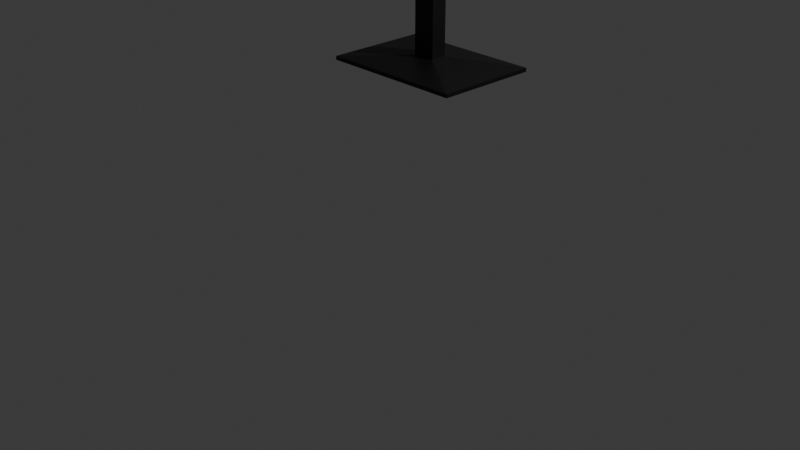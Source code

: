 # Source: MapHolderUnity_1_.blend  (saved by Blender 5.0.119; exported with 4.5.12 LTS)
import bpy
from mathutils import Matrix  # noqa: F401  (used for matrix-valued properties, if any)

bpy.ops.wm.read_factory_settings(use_empty=True)
scene = bpy.context.scene
scene.name = 'Scene'

# ---- collections
col_collection = bpy.data.collections.new('Collection'); scene.collection.children.link(col_collection)

# ---- materials (node trees are filled in below, after node groups)
mat_material_001 = bpy.data.materials.new('Material.001')

# ---- material node trees
mat_material_001.use_nodes = True; mat_material_001.node_tree.nodes.clear()
_N = mat_material_001.node_tree.nodes; _L = mat_material_001.node_tree.links
n0 = _N.new('ShaderNodeBsdfPrincipled'); n0.name = 'Principled BSDF'; n0.location = (-200, 100)
n0.inputs[0].default_value = (0.0, 0.0, 0.0, 1.0)
n1 = _N.new('ShaderNodeOutputMaterial'); n1.name = 'Material Output'; n1.location = (200, 100)
_L.new(n0.outputs[0], n1.inputs[0])
n1.is_active_output = True

# ---- world
world_world = bpy.data.worlds.new('World'); scene.world = world_world
world_world.use_nodes = True; world_world.node_tree.nodes.clear()
_N = world_world.node_tree.nodes; _L = world_world.node_tree.links
n0 = _N.new('ShaderNodeOutputWorld'); n0.name = 'World Output'; n0.location = (200, 100)
n1 = _N.new('ShaderNodeBackground'); n1.name = 'Background'; n1.location = (-200, 100)
n1.inputs[0].default_value = (0.05088, 0.05088, 0.05088, 1.0)
_L.new(n1.outputs[0], n0.inputs[0])
n0.is_active_output = True
world_world.color = (0.05088, 0.05088, 0.05088)
world_world.sun_shadow_jitter_overblur = 0.0

# ---- cameras
cam_camera = bpy.data.cameras.new('Camera')
cam_camera.clip_end = 100.0
cam_camera.ortho_scale = 7.314

# ---- lights
light_light = bpy.data.lights.new('Light', 'POINT')
light_light.energy = 1000.0
light_light.shadow_soft_size = 0.1

# ---- meshes
me_cube = bpy.data.meshes.new('Cube')
me_cube.from_pydata([(1.0, 1.0, 0.03151), (1.0, 1.0, -0.04158), (1.0, -1.0, 0.03151), (1.0, -1.0, -0.04158), (-1.0, 1.0, 0.03151), (-1.0, 1.0, -0.04158), (-1.0, -1.0, 0.03151), (-1.0, -1.0, -0.04158), (1.0, -1.0, 0.03151), (-1.0, -1.0, 0.03151), (1.0, 1.0, 0.03151), (-1.0, 1.0, 0.03151), (1.0, -1.0, 0.03151), (-1.0, -1.0, 0.03151), (1.0, 1.0, 0.03151), (-1.0, 1.0, 0.03151), (0.156, -0.156, 0.1532), (-0.156, -0.156, 0.1532), (0.156, 0.156, 0.1532), (-0.156, 0.156, 0.1532), (0.156, -0.156, 2.33), (-0.156, -0.156, 2.33), (0.156, 0.156, 2.33), (-0.156, 0.156, 2.33), (0.156, -0.156, 2.814), (-0.156, -0.156, 2.814), (0.156, 0.156, 2.814), (-0.156, 0.156, 2.814), (0.156, -0.156, 2.814), (-0.156, -0.156, 2.814), (0.156, 0.156, 2.814), (-0.156, 0.156, 2.814), (0.7485, -0.7485, 2.964), (-0.7485, -0.7485, 2.964), (0.7485, 0.7485, 2.964), (-0.7485, 0.7485, 2.964), (0.7485, -0.7485, 3.199), (-0.7485, -0.7485, 3.199), (0.7485, 0.7485, 3.199), (-0.7485, 0.7485, 3.199), (0.7485, -0.7485, 3.199), (-0.7485, -0.7485, 3.199), (0.7485, 0.7485, 3.199), (-0.7485, 0.7485, 3.199), (0.6369, -0.6369, 3.199), (-0.6369, -0.6369, 3.199), (0.6369, 0.6369, 3.199), (-0.6369, 0.6369, 3.199), (-0.7485, 0.7485, 3.199), (0.7485, 0.7485, 3.199), (-0.6369, 0.6369, 3.199), (0.6369, 0.6369, 3.199), (0.7485, -0.7485, 3.767), (-0.7485, -0.7485, 3.767), (0.6369, -0.6369, 3.767), (-0.6369, -0.6369, 3.767), (-0.7485, -0.7485, 3.199), (-0.7485, 0.7485, 3.199), (-0.6369, -0.6369, 3.199), (-0.6369, 0.6369, 3.199), (0.7485, 0.7485, 2.964), (0.7485, -0.7485, 2.964), (0.7485, 0.7485, 3.199), (0.7485, -0.7485, 3.199), (0.7485, 0.7485, 3.199), (0.7485, -0.7485, 3.199), (0.7485, 0.7485, 3.199), (0.7485, -0.7485, 3.767), (-0.7485, -0.7485, 2.964), (-0.7485, 0.7485, 2.964), (-0.7485, -0.7485, 3.199), (-0.7485, 0.7485, 3.199), (-0.7485, 0.7485, 3.199), (-0.7485, -0.7485, 3.199), (-0.7485, -0.7485, 3.767), (-0.7485, 0.7485, 3.199), (0.7485, 0.7485, 2.964), (0.7485, -0.7485, 2.964), (0.7485, 0.7485, 3.199), (0.7485, -0.7485, 3.199), (0.7485, 0.7485, 3.199), (0.7485, -0.7485, 3.199), (0.7485, 0.7485, 3.199), (0.7485, -0.7485, 3.767), (0.7485, 0.7485, 2.964), (0.7485, -0.7485, 2.964), (0.7485, 0.7485, 3.199), (0.7485, -0.7485, 3.199), (0.7485, 0.7485, 3.199), (0.7485, -0.7485, 3.199), (0.7485, 0.7485, 3.199), (0.7485, -0.7485, 3.767), (-0.8837, -0.7485, 2.964), (-0.8837, 0.7485, 2.964), (-0.8837, -0.7485, 3.199), (-0.8837, 0.7485, 3.199), (-0.8837, 0.7485, 3.199), (-0.8837, -0.7485, 3.199), (-0.8837, -0.7485, 3.767), (-0.8837, 0.7485, 3.199), (0.7485, 0.7485, 2.964), (0.7485, -0.7485, 2.964), (0.7485, 0.7485, 3.199), (0.7485, -0.7485, 3.199), (0.7485, 0.7485, 3.199), (0.7485, -0.7485, 3.199), (0.7485, 0.7485, 3.199), (0.7485, -0.7485, 3.767), (0.7485, 0.7485, 2.964), (0.7485, -0.7485, 2.964), (0.7485, 0.7485, 3.199), (0.7485, -0.7485, 3.199), (0.7485, 0.7485, 3.199), (0.7485, -0.7485, 3.199), (0.7485, 0.7485, 3.199), (0.7485, -0.7485, 3.767), (0.8805, 0.7485, 2.964), (0.8805, -0.7485, 2.964), (0.8805, 0.7485, 3.199), (0.8805, -0.7485, 3.199), (0.8805, 0.7485, 3.199), (0.8805, -0.7485, 3.199), (0.8805, 0.7485, 3.199), (0.8805, -0.7485, 3.767), (-0.7485, 0.7485, 3.314), (0.7485, 0.7485, 3.314), (-0.6369, 0.6369, 3.314), (0.6369, 0.6369, 3.314), (0.7485, -0.7485, 3.882), (-0.7485, -0.7485, 3.882), (0.6369, -0.6369, 3.882), (-0.6369, -0.6369, 3.882), (-0.7485, -0.7485, 3.882), (-0.7485, 0.7485, 3.314), (-0.8837, -0.7485, 3.882), (-0.8837, 0.7485, 3.314), (0.7485, -0.7485, 3.882), (0.7485, 0.7485, 3.314), (0.8805, -0.7485, 3.882), (0.8805, 0.7485, 3.314), (-0.6369, 0.6369, 3.199), (0.6369, 0.6369, 3.199), (-0.7485, 0.7485, 3.199), (0.7485, 0.7485, 3.199), (0.6369, -0.6369, 3.767), (-0.6369, -0.6369, 3.767), (-0.7485, -0.7485, 3.767), (0.7485, -0.7485, 3.767), (-0.6369, 0.6369, 3.199), (0.6369, 0.6369, 3.199), (-0.7485, 0.7485, 3.199), (0.7485, 0.7485, 3.199), (0.6369, -0.6369, 3.767), (-0.6369, -0.6369, 3.767), (-0.7485, -0.7485, 3.767), (0.7485, -0.7485, 3.767), (-0.6369, 0.6369, 3.199), (0.6369, 0.6369, 3.199), (-0.7485, 0.7485, 3.199), (0.7485, 0.7485, 3.199), (0.6369, -0.6369, 3.767), (-0.6369, -0.6369, 3.767), (-0.7485, -0.7485, 3.767), (0.7485, -0.7485, 3.767), (-0.7175, -0.5408, 3.737), (0.7175, -0.5408, 3.737), (-0.7175, 0.5679, 3.324), (0.7175, 0.5679, 3.324)], [(42, 52), (40, 49)], [(0, 4, 11, 10), (3, 2, 6, 7), (7, 6, 4, 5), (5, 1, 3, 7), (1, 0, 2, 3), (5, 4, 0, 1), (11, 9, 13, 15), (6, 2, 8, 9), (4, 6, 9, 11), (2, 0, 10, 8), (15, 13, 17, 19), (9, 8, 12, 13), (10, 11, 15, 14), (8, 10, 14, 12), (18, 19, 23, 22), (13, 12, 16, 17), (14, 15, 19, 18), (12, 14, 18, 16), (23, 21, 25, 27), (16, 18, 22, 20), (19, 17, 21, 23), (17, 16, 20, 21), (27, 25, 29, 31), (21, 20, 24, 25), (22, 23, 27, 26), (20, 22, 26, 24), (30, 31, 35, 34), (25, 24, 28, 29), (26, 27, 31, 30), (24, 26, 30, 28), (39, 35, 69, 71), (28, 30, 34, 32), (31, 29, 33, 35), (29, 28, 32, 33), (37, 36, 40, 41), (33, 32, 36, 37), (34, 35, 39, 38), (52, 49, 66, 67), (43, 41, 56, 57), (38, 39, 43, 42), (36, 38, 42, 40), (39, 37, 41, 43), (46, 47, 45, 44), (44, 45, 55, 54), (46, 42, 49, 51), (40, 42, 46, 44), (98, 74, 132, 134), (43, 47, 50, 48), (47, 46, 51, 50), (42, 43, 48, 49), (99, 98, 134, 135), (41, 40, 52, 53), (40, 44, 54, 52), (45, 41, 53, 55), (50, 51, 141, 140), (57, 56, 58, 59), (47, 43, 57, 59), (41, 45, 58, 56), (45, 47, 59, 58), (61, 60, 76, 77), (42, 40, 65, 64), (33, 37, 70, 68), (67, 66, 82, 83), (34, 38, 62, 60), (40, 52, 67, 65), (38, 36, 63, 62), (49, 42, 64, 66), (36, 32, 61, 63), (32, 34, 60, 61), (69, 68, 92, 93), (68, 70, 94, 92), (83, 82, 90, 91), (77, 76, 84, 85), (62, 63, 79, 78), (48, 56, 73, 72), (63, 61, 77, 79), (53, 57, 75, 74), (60, 62, 78, 76), (56, 53, 74, 73), (64, 65, 81, 80), (57, 48, 72, 75), (35, 33, 68, 69), (66, 64, 80, 82), (37, 39, 71, 70), (65, 67, 83, 81), (86, 87, 103, 102), (84, 86, 102, 100), (82, 80, 88, 90), (76, 78, 86, 84), (78, 79, 87, 86), (81, 83, 91, 89), (80, 81, 89, 88), (79, 77, 85, 87), (93, 92, 94, 95), (97, 98, 99, 96), (75, 72, 96, 99), (75, 99, 135, 133), (71, 69, 93, 95), (70, 71, 95, 94), (73, 74, 98, 97), (72, 73, 97, 96), (103, 101, 109, 111), (104, 105, 113, 112), (89, 91, 107, 105), (88, 89, 105, 104), (87, 85, 101, 103), (85, 84, 100, 101), (91, 90, 106, 107), (90, 88, 104, 106), (112, 113, 121, 120), (113, 115, 123, 121), (101, 100, 108, 109), (107, 106, 114, 115), (106, 104, 112, 114), (100, 102, 110, 108), (102, 103, 111, 110), (105, 107, 115, 113), (117, 116, 118, 119), (121, 123, 122, 120), (111, 109, 117, 119), (109, 108, 116, 117), (123, 115, 136, 138), (114, 112, 120, 122), (108, 110, 118, 116), (110, 111, 119, 118), (125, 124, 126, 127), (129, 128, 130, 131), (132, 133, 135, 134), (136, 137, 139, 138), (49, 48, 124, 125), (53, 52, 128, 129), (50, 51, 127, 126), (74, 75, 133, 132), (54, 55, 131, 130), (115, 114, 137, 136), (48, 50, 126, 124), (114, 122, 139, 137), (55, 53, 129, 131), (122, 123, 138, 139), (51, 49, 125, 127), (52, 54, 130, 128), (146, 142, 150, 154), (55, 53, 146, 145), (53, 48, 142, 146), (48, 50, 140, 142), (52, 54, 144, 147), (54, 55, 145, 144), (49, 52, 147, 143), (51, 49, 143, 141), (149, 151, 159, 157), (147, 144, 152, 155), (144, 145, 153, 152), (142, 140, 148, 150), (143, 147, 155, 151), (145, 146, 154, 153), (141, 143, 151, 149), (140, 141, 149, 148), (163, 160, 161, 162, 158, 156, 157, 159), (148, 149, 157, 156), (154, 150, 158, 162), (155, 152, 160, 163), (152, 153, 161, 160), (150, 148, 156, 158), (151, 155, 163, 159), (153, 154, 162, 161), (164, 165, 167, 166)])
_uv = me_cube.uv_layers.new(name='UVMap')
_uv.uv.foreach_set('vector', [0.625, 0.5, 0.625, 0.25, 0.625, 0.25, 0.625, 0.5, 0.375, 0.75, 0.625, 0.75, 0.625, 1.0, 0.375, 1.0, 0.375, 0.0, 0.625, 0.0, 0.625, 0.25, 0.375, 0.25, 0.125, 0.5, 0.375, 0.5, 0.375, 0.75, 0.125, 0.75, 0.375, 0.5, 0.625, 0.5, 0.625, 0.75, 0.375, 0.75, 0.375, 0.25, 0.625, 0.25, 0.625, 0.5, 0.375, 0.5, 0.625, 0.25, 0.625, 0.0, 0.625, 0.0, 0.625, 0.25, 0.625, 1.0, 0.625, 0.75, 0.625, 0.75, 0.625, 1.0, 0.625, 0.25, 0.625, 0.0, 0.625, 0.0, 0.625, 0.25, 0.625, 0.75, 0.625, 0.5, 0.625, 0.5, 0.625, 0.75, 0.625, 0.25, 0.625, 0.0, 0.625, 0.0, 0.625, 0.25, 0.625, 1.0, 0.625, 0.75, 0.625, 0.75, 0.625, 1.0, 0.625, 0.5, 0.625, 0.25, 0.625, 0.25, 0.625, 0.5, 0.625, 0.75, 0.625, 0.5, 0.625, 0.5, 0.625, 0.75, 0.625, 0.5, 0.625, 0.25, 0.625, 0.25, 0.625, 0.5, 0.625, 1.0, 0.625, 0.75, 0.625, 0.75, 0.625, 1.0, 0.625, 0.5, 0.625, 0.25, 0.625, 0.25, 0.625, 0.5, 0.625, 0.75, 0.625, 0.5, 0.625, 0.5, 0.625, 0.75, 0.625, 0.25, 0.625, 0.0, 0.625, 0.0, 0.625, 0.25, 0.625, 0.75, 0.625, 0.5, 0.625, 0.5, 0.625, 0.75, 0.625, 0.25, 0.625, 0.0, 0.625, 0.0, 0.625, 0.25, 0.625, 1.0, 0.625, 0.75, 0.625, 0.75, 0.625, 1.0, 0.625, 0.25, 0.625, 0.0, 0.625, 0.0, 0.625, 0.25, 0.625, 1.0, 0.625, 0.75, 0.625, 0.75, 0.625, 1.0, 0.625, 0.5, 0.625, 0.25, 0.625, 0.25, 0.625, 0.5, 0.625, 0.75, 0.625, 0.5, 0.625, 0.5, 0.625, 0.75, 0.625, 0.5, 0.625, 0.25, 0.625, 0.25, 0.625, 0.5, 0.625, 1.0, 0.625, 0.75, 0.625, 0.75, 0.625, 1.0, 0.625, 0.5, 0.625, 0.25, 0.625, 0.25, 0.625, 0.5, 0.625, 0.75, 0.625, 0.5, 0.625, 0.5, 0.625, 0.75, 0.625, 0.25, 0.625, 0.25, 0.625, 0.25, 0.625, 0.25, 0.625, 0.75, 0.625, 0.5, 0.625, 0.5, 0.625, 0.75, 0.625, 0.25, 0.625, 0.0, 0.625, 0.0, 0.625, 0.25, 0.625, 1.0, 0.625, 0.75, 0.625, 0.75, 0.625, 1.0, 0.625, 1.0, 0.625, 0.75, 0.625, 0.75, 0.625, 1.0, 0.625, 1.0, 0.625, 0.75, 0.625, 0.75, 0.625, 1.0, 0.625, 0.5, 0.625, 0.25, 0.625, 0.25, 0.625, 0.5, 0.625, 0.75, 0.625, 0.5, 0.625, 0.5, 0.625, 0.75, 0.625, 0.25, 0.625, 0.0, 0.625, 0.0, 0.625, 0.25, 0.625, 0.5, 0.625, 0.25, 0.625, 0.25, 0.625, 0.5, 0.625, 0.75, 0.625, 0.5, 0.625, 0.5, 0.625, 0.75, 0.625, 0.25, 0.625, 0.0, 0.625, 0.0, 0.625, 0.25, 0.625, 0.5, 0.875, 0.5, 0.875, 0.75, 0.625, 0.75, 0.625, 0.75, 0.875, 0.75, 0.875, 0.75, 0.625, 0.75, 0.625, 0.5, 0.625, 0.5, 0.625, 0.5, 0.625, 0.5, 0.625, 0.75, 0.625, 0.5, 0.625, 0.5, 0.625, 0.75, 0.0, 0.0, 0.0, 0.0, 0.0, 0.0, 0.0, 0.0, 0.625, 0.25, 0.625, 0.25, 0.625, 0.25, 0.625, 0.25, 0.875, 0.5, 0.625, 0.5, 0.625, 0.5, 0.875, 0.5, 0.625, 0.5, 0.625, 0.25, 0.625, 0.25, 0.625, 0.5, 0.0, 0.0, 0.0, 0.0, 0.0, 0.0, 0.0, 0.0, 0.625, 1.0, 0.625, 0.75, 0.625, 0.75, 0.625, 1.0, 0.625, 0.75, 0.625, 0.75, 0.625, 0.75, 0.625, 0.75, 0.625, 0.0, 0.625, 0.0, 0.625, 0.0, 0.625, 0.0, 0.875, 0.5, 0.625, 0.5, 0.625, 0.5, 0.875, 0.5, 0.625, 0.25, 0.625, 0.0, 0.625, 0.0, 0.625, 0.25, 0.625, 0.25, 0.625, 0.25, 0.625, 0.25, 0.625, 0.25, 0.625, 0.0, 0.625, 0.0, 0.625, 0.0, 0.625, 0.0, 0.875, 0.75, 0.875, 0.5, 0.875, 0.5, 0.875, 0.75, 0.625, 0.75, 0.625, 0.5, 0.625, 0.5, 0.625, 0.75, 0.625, 0.5, 0.625, 0.75, 0.625, 0.75, 0.625, 0.5, 0.625, 1.0, 0.625, 1.0, 0.625, 1.0, 0.625, 1.0, 0.625, 0.75, 0.625, 0.5, 0.625, 0.5, 0.625, 0.75, 0.625, 0.5, 0.625, 0.5, 0.625, 0.5, 0.625, 0.5, 0.625, 0.75, 0.625, 0.75, 0.625, 0.75, 0.625, 0.75, 0.625, 0.5, 0.625, 0.75, 0.625, 0.75, 0.625, 0.5, 0.625, 0.5, 0.625, 0.5, 0.625, 0.5, 0.625, 0.5, 0.625, 0.75, 0.625, 0.75, 0.625, 0.75, 0.625, 0.75, 0.625, 0.75, 0.625, 0.5, 0.625, 0.5, 0.625, 0.75, 0.625, 0.25, 0.625, 0.0, 0.625, 0.0, 0.625, 0.25, 0.625, 1.0, 0.625, 1.0, 0.625, 1.0, 0.625, 1.0, 0.625, 0.75, 0.625, 0.5, 0.625, 0.5, 0.625, 0.75, 0.625, 0.75, 0.625, 0.5, 0.625, 0.5, 0.625, 0.75, 0.625, 0.5, 0.625, 0.75, 0.625, 0.75, 0.625, 0.5, 0.0, 0.0, 0.0, 0.0, 0.0, 0.0, 0.0, 0.0, 0.625, 0.75, 0.625, 0.75, 0.625, 0.75, 0.625, 0.75, 0.0, 0.0, 0.0, 0.0, 0.0, 0.0, 0.0, 0.0, 0.625, 0.5, 0.625, 0.5, 0.625, 0.5, 0.625, 0.5, 0.0, 0.0, 0.0, 0.0, 0.0, 0.0, 0.0, 0.0, 0.625, 0.5, 0.625, 0.75, 0.625, 0.75, 0.625, 0.5, 0.0, 0.0, 0.0, 0.0, 0.0, 0.0, 0.0, 0.0, 0.625, 0.25, 0.625, 0.0, 0.625, 0.0, 0.625, 0.25, 0.625, 0.5, 0.625, 0.5, 0.625, 0.5, 0.625, 0.5, 0.625, 0.0, 0.625, 0.25, 0.625, 0.25, 0.625, 0.0, 0.625, 0.75, 0.625, 0.75, 0.625, 0.75, 0.625, 0.75, 0.625, 0.5, 0.625, 0.75, 0.625, 0.75, 0.625, 0.5, 0.625, 0.5, 0.625, 0.5, 0.625, 0.5, 0.625, 0.5, 0.625, 0.5, 0.625, 0.5, 0.625, 0.5, 0.625, 0.5, 0.625, 0.5, 0.625, 0.5, 0.625, 0.5, 0.625, 0.5, 0.625, 0.5, 0.625, 0.75, 0.625, 0.75, 0.625, 0.5, 0.625, 0.75, 0.625, 0.75, 0.625, 0.75, 0.625, 0.75, 0.625, 0.5, 0.625, 0.75, 0.625, 0.75, 0.625, 0.5, 0.625, 0.75, 0.625, 0.75, 0.625, 0.75, 0.625, 0.75, 0.625, 0.25, 0.625, 0.0, 0.625, 0.0, 0.625, 0.25, 0.0, 0.0, 0.0, 0.0, 0.0, 0.0, 0.0, 0.0, 0.0, 0.0, 0.0, 0.0, 0.0, 0.0, 0.0, 0.0, 0.0, 0.0, 0.0, 0.0, 0.0, 0.0, 0.0, 0.0, 0.625, 0.25, 0.625, 0.25, 0.625, 0.25, 0.625, 0.25, 0.625, 0.0, 0.625, 0.25, 0.625, 0.25, 0.625, 0.0, 0.0, 0.0, 0.0, 0.0, 0.0, 0.0, 0.0, 0.0, 0.0, 0.0, 0.0, 0.0, 0.0, 0.0, 0.0, 0.0, 0.625, 0.75, 0.625, 0.75, 0.625, 0.75, 0.625, 0.75, 0.625, 0.5, 0.625, 0.75, 0.625, 0.75, 0.625, 0.5, 0.625, 0.75, 0.625, 0.75, 0.625, 0.75, 0.625, 0.75, 0.625, 0.5, 0.625, 0.75, 0.625, 0.75, 0.625, 0.5, 0.625, 0.75, 0.625, 0.75, 0.625, 0.75, 0.625, 0.75, 0.625, 0.75, 0.625, 0.5, 0.625, 0.5, 0.625, 0.75, 0.625, 0.75, 0.625, 0.5, 0.625, 0.5, 0.625, 0.75, 0.625, 0.5, 0.625, 0.5, 0.625, 0.5, 0.625, 0.5, 0.625, 0.5, 0.625, 0.75, 0.625, 0.75, 0.625, 0.5, 0.625, 0.75, 0.625, 0.75, 0.625, 0.75, 0.625, 0.75, 0.625, 0.75, 0.625, 0.5, 0.625, 0.5, 0.625, 0.75, 0.625, 0.75, 0.625, 0.5, 0.625, 0.5, 0.625, 0.75, 0.625, 0.5, 0.625, 0.5, 0.625, 0.5, 0.625, 0.5, 0.625, 0.5, 0.625, 0.5, 0.625, 0.5, 0.625, 0.5, 0.625, 0.5, 0.625, 0.75, 0.625, 0.75, 0.625, 0.5, 0.625, 0.75, 0.625, 0.75, 0.625, 0.75, 0.625, 0.75, 0.625, 0.75, 0.625, 0.5, 0.625, 0.5, 0.625, 0.75, 0.625, 0.75, 0.625, 0.75, 0.625, 0.5, 0.625, 0.5, 0.625, 0.75, 0.625, 0.75, 0.625, 0.75, 0.625, 0.75, 0.625, 0.75, 0.625, 0.5, 0.625, 0.5, 0.625, 0.75, 0.625, 0.75, 0.625, 0.75, 0.625, 0.75, 0.625, 0.75, 0.625, 0.5, 0.625, 0.5, 0.625, 0.5, 0.625, 0.5, 0.625, 0.5, 0.625, 0.5, 0.625, 0.5, 0.625, 0.5, 0.625, 0.5, 0.625, 0.75, 0.625, 0.75, 0.625, 0.5, 0.625, 0.5, 0.625, 0.25, 0.625, 0.25, 0.625, 0.5, 0.625, 1.0, 0.625, 0.75, 0.625, 0.75, 0.625, 1.0, 0.0, 0.0, 0.0, 0.0, 0.0, 0.0, 0.0, 0.0, 0.625, 0.75, 0.625, 0.5, 0.625, 0.5, 0.625, 0.75, 0.625, 0.5, 0.625, 0.25, 0.625, 0.25, 0.625, 0.5, 0.625, 1.0, 0.625, 0.75, 0.625, 0.75, 0.625, 1.0, 0.875, 0.5, 0.625, 0.5, 0.625, 0.5, 0.875, 0.5, 0.0, 0.0, 0.0, 0.0, 0.0, 0.0, 0.0, 0.0, 0.625, 0.75, 0.875, 0.75, 0.875, 0.75, 0.625, 0.75, 0.625, 0.75, 0.625, 0.5, 0.625, 0.5, 0.625, 0.75, 0.625, 0.25, 0.625, 0.25, 0.625, 0.25, 0.625, 0.25, 0.625, 0.5, 0.625, 0.5, 0.625, 0.5, 0.625, 0.5, 0.625, 0.0, 0.625, 0.0, 0.625, 0.0, 0.625, 0.0, 0.625, 0.5, 0.625, 0.75, 0.625, 0.75, 0.625, 0.5, 0.625, 0.5, 0.625, 0.5, 0.625, 0.5, 0.625, 0.5, 0.625, 0.75, 0.625, 0.75, 0.625, 0.75, 0.625, 0.75, 0.0, 0.0, 0.0, 0.0, 0.0, 0.0, 0.0, 0.0, 0.625, 0.0, 0.625, 0.0, 0.625, 0.0, 0.625, 0.0, 0.0, 0.0, 0.0, 0.0, 0.0, 0.0, 0.0, 0.0, 0.625, 0.25, 0.625, 0.25, 0.625, 0.25, 0.625, 0.25, 0.625, 0.75, 0.625, 0.75, 0.625, 0.75, 0.625, 0.75, 0.625, 0.75, 0.875, 0.75, 0.875, 0.75, 0.625, 0.75, 0.625, 0.5, 0.625, 0.75, 0.625, 0.75, 0.625, 0.5, 0.625, 0.5, 0.625, 0.5, 0.625, 0.5, 0.625, 0.5, 0.625, 0.5, 0.625, 0.5, 0.625, 0.5, 0.625, 0.5, 0.625, 0.75, 0.625, 0.75, 0.625, 0.75, 0.625, 0.75, 0.625, 0.75, 0.875, 0.75, 0.875, 0.75, 0.625, 0.75, 0.625, 0.25, 0.625, 0.25, 0.625, 0.25, 0.625, 0.25, 0.625, 0.5, 0.625, 0.75, 0.625, 0.75, 0.625, 0.5, 0.625, 0.0, 0.625, 0.0, 0.625, 0.0, 0.625, 0.0, 0.625, 0.5, 0.625, 0.5, 0.625, 0.5, 0.625, 0.5, 0.875, 0.5, 0.625, 0.5, 0.625, 0.5, 0.875, 0.5, 0.625, 0.75, 0.625, 0.75, 0.625, 1.0, 0.625, 1.0, 0.625, 0.25, 0.625, 0.25, 0.625, 0.5, 0.625, 0.5, 0.875, 0.5, 0.625, 0.5, 0.625, 0.5, 0.875, 0.5, 0.0, 0.0, 0.0, 0.0, 0.0, 0.0, 0.0, 0.0, 0.625, 0.75, 0.625, 0.75, 0.625, 0.75, 0.625, 0.75, 0.625, 0.75, 0.875, 0.75, 0.875, 0.75, 0.625, 0.75, 0.625, 0.25, 0.625, 0.25, 0.625, 0.25, 0.625, 0.25, 0.625, 0.5, 0.625, 0.75, 0.625, 0.75, 0.625, 0.5, 0.625, 0.0, 0.625, 0.0, 0.625, 0.0, 0.625, 0.0, 0.0, 0.0, 1.0, 0.0, 1.0, 1.0, 0.0, 1.0])
me_cube.materials.append(mat_material_001)
me_cube.use_mirror_vertex_groups = False
me_cube.update()

# ---- curves / text
txt_text = bpy.data.curves.new('Text', 'FONT')
txt_text.dimensions = '2D'
txt_text.body = 'In the far left end of this room is the EXIT!.\nKill all the enemies in this forsaken place\nand the door will open'

# ---- objects
ob_mapholderobject = bpy.data.objects.new('MapHolderObject', me_cube)
ob_light = bpy.data.objects.new('Light', light_light)
ob_camera = bpy.data.objects.new('Camera', cam_camera)
ob_text = bpy.data.objects.new('Text', txt_text)

# ---- transforms, parenting, visibility, modifiers, constraints
ob_mapholderobject.location = (0.4606, -0.0504, 1.76)
ob_mapholderobject.scale = (0.7184, 0.5094, 0.5103)
ob_mapholderobject.lock_rotations_4d = False
ob_mapholderobject.empty_display_type = 'ARROWS'
ob_mapholderobject.lineart.crease_threshold = 0.0
ob_light.location = (4.076, 1.005, 5.904)
ob_light.rotation_euler = (0.6503, 0.05522, 1.866)
ob_light.lock_rotations_4d = False
ob_light.empty_display_type = 'ARROWS'
ob_light.color = (0.0, 0.0, 0.0, 0.0)
ob_light.lineart.crease_threshold = 0.0
ob_camera.location = (7.359, -6.926, 4.958)
ob_camera.rotation_euler = (1.109, 0.0, 0.8149)
ob_camera.lock_rotations_4d = False
ob_camera.empty_display_type = 'ARROWS'
ob_camera.color = (0.0, 0.0, 0.0, 0.0)
ob_camera.display_type = 'WIRE'
ob_camera.lineart.crease_threshold = 0.0
ob_text.parent = ob_mapholderobject
ob_text.matrix_parent_inverse = Matrix(((1.392, -4.854e-15, 1.942e-14, -0.6412), (6.844e-15, 1.963, 2.871e-08, 0.09894), (-2.733e-14, -2.866e-08, 1.96, -3.448), (0.0, -0.0, -0.0, 1.0)))
ob_text.location = (0.939, -0.1027, 3.587)
ob_text.rotation_euler = (0.3572, -3.258e-07, 3.142)
ob_text.scale = (0.0557, 0.07705, 0.1531)

# ---- collection membership
col_collection.objects.link(ob_mapholderobject)
col_collection.objects.link(ob_light)
col_collection.objects.link(ob_camera)
col_collection.objects.link(ob_text)

# ---- scene / render settings (as saved in the file)
scene.camera = ob_camera
scene.frame_start = 1; scene.frame_end = 250; scene.frame_set(1)
scene.render.engine = 'BLENDER_EEVEE_NEXT'
scene.render.bake_bias = 0.0
scene.render.bake_samples = 0
scene.cycles.sampling_pattern = 'TABULATED_SOBOL'
scene.eevee.use_volume_custom_range = False
bpy.context.view_layer.update()
